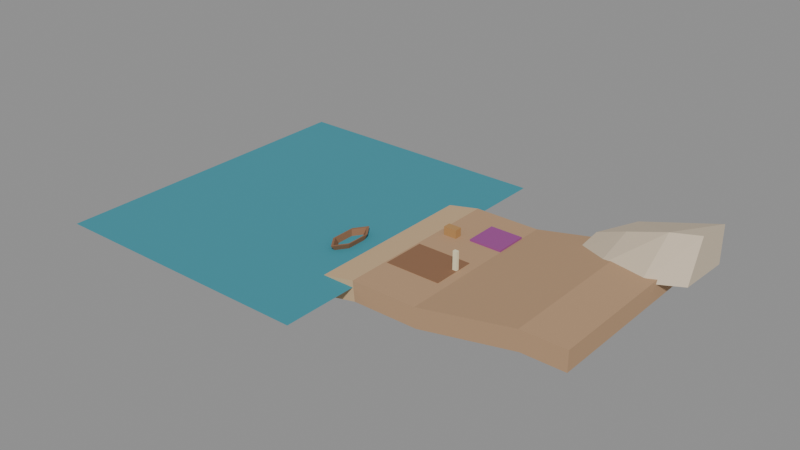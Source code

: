 # Source: harbor-landing.blend  (saved by Blender 5.2.45; exported with 4.5.12 LTS)
import bpy
from mathutils import Matrix  # noqa: F401  (used for matrix-valued properties, if any)

bpy.ops.wm.read_factory_settings(use_empty=True)
scene = bpy.context.scene
scene.name = 'Scene'

# ---- materials (node trees are filled in below, after node groups)
mat_sand = bpy.data.materials.new('Sand')
mat_sand.diffuse_color = (0.63, 0.44, 0.25, 1.0)
mat_packed_earth = bpy.data.materials.new('Packed earth')
mat_packed_earth.diffuse_color = (0.48, 0.3, 0.17, 1.0)
mat_water_proxy = bpy.data.materials.new('Water proxy')
mat_water_proxy.diffuse_color = (0.045, 0.28, 0.35, 1.0)
mat_sandstone = bpy.data.materials.new('Sandstone')
mat_sandstone.diffuse_color = (0.66, 0.55, 0.41, 1.0)
mat_timber_proxy = bpy.data.materials.new('Timber proxy')
mat_timber_proxy.diffuse_color = (0.26, 0.13, 0.066, 1.0)
mat_dye_stall_footprint = bpy.data.materials.new('Dye stall footprint')
mat_dye_stall_footprint.diffuse_color = (0.32, 0.065, 0.27, 1.0)
mat_scribe_footprint = bpy.data.materials.new('Scribe footprint')
mat_scribe_footprint.diffuse_color = (0.46, 0.25, 0.09, 1.0)
mat_scale_reference = bpy.data.materials.new('Scale reference')
mat_scale_reference.diffuse_color = (0.83, 0.76, 0.52, 1.0)

# ---- material node trees
mat_sand.use_nodes = True; mat_sand.node_tree.nodes.clear()
_N = mat_sand.node_tree.nodes; _L = mat_sand.node_tree.links
n0 = _N.new('ShaderNodeBsdfPrincipled'); n0.name = 'Principled BSDF'; n0.location = (-200, 100)
n0.inputs[0].default_value = (0.63, 0.44, 0.25, 1.0)
n0.inputs[2].default_value = 0.85
n0.inputs[10].default_value = 0.005
n1 = _N.new('ShaderNodeOutputMaterial'); n1.name = 'Material Output'; n1.location = (200, 100)
_L.new(n0.outputs[0], n1.inputs[0])
n1.is_active_output = True
mat_packed_earth.use_nodes = True; mat_packed_earth.node_tree.nodes.clear()
_N = mat_packed_earth.node_tree.nodes; _L = mat_packed_earth.node_tree.links
n0 = _N.new('ShaderNodeBsdfPrincipled'); n0.name = 'Principled BSDF'; n0.location = (-200, 100)
n0.inputs[0].default_value = (0.48, 0.3, 0.17, 1.0)
n0.inputs[2].default_value = 0.85
n0.inputs[10].default_value = 0.005
n1 = _N.new('ShaderNodeOutputMaterial'); n1.name = 'Material Output'; n1.location = (200, 100)
_L.new(n0.outputs[0], n1.inputs[0])
n1.is_active_output = True
mat_water_proxy.use_nodes = True; mat_water_proxy.node_tree.nodes.clear()
_N = mat_water_proxy.node_tree.nodes; _L = mat_water_proxy.node_tree.links
n0 = _N.new('ShaderNodeBsdfPrincipled'); n0.name = 'Principled BSDF'; n0.location = (-200, 100)
n0.inputs[0].default_value = (0.045, 0.28, 0.35, 1.0)
n0.inputs[2].default_value = 0.85
n0.inputs[10].default_value = 0.005
n1 = _N.new('ShaderNodeOutputMaterial'); n1.name = 'Material Output'; n1.location = (200, 100)
_L.new(n0.outputs[0], n1.inputs[0])
n1.is_active_output = True
mat_sandstone.use_nodes = True; mat_sandstone.node_tree.nodes.clear()
_N = mat_sandstone.node_tree.nodes; _L = mat_sandstone.node_tree.links
n0 = _N.new('ShaderNodeBsdfPrincipled'); n0.name = 'Principled BSDF'; n0.location = (-200, 100)
n0.inputs[0].default_value = (0.66, 0.55, 0.41, 1.0)
n0.inputs[2].default_value = 0.85
n0.inputs[10].default_value = 0.005
n1 = _N.new('ShaderNodeOutputMaterial'); n1.name = 'Material Output'; n1.location = (200, 100)
_L.new(n0.outputs[0], n1.inputs[0])
n1.is_active_output = True
mat_timber_proxy.use_nodes = True; mat_timber_proxy.node_tree.nodes.clear()
_N = mat_timber_proxy.node_tree.nodes; _L = mat_timber_proxy.node_tree.links
n0 = _N.new('ShaderNodeBsdfPrincipled'); n0.name = 'Principled BSDF'; n0.location = (-200, 100)
n0.inputs[0].default_value = (0.26, 0.13, 0.066, 1.0)
n0.inputs[2].default_value = 0.85
n0.inputs[10].default_value = 0.005
n1 = _N.new('ShaderNodeOutputMaterial'); n1.name = 'Material Output'; n1.location = (200, 100)
_L.new(n0.outputs[0], n1.inputs[0])
n1.is_active_output = True
mat_dye_stall_footprint.use_nodes = True; mat_dye_stall_footprint.node_tree.nodes.clear()
_N = mat_dye_stall_footprint.node_tree.nodes; _L = mat_dye_stall_footprint.node_tree.links
n0 = _N.new('ShaderNodeBsdfPrincipled'); n0.name = 'Principled BSDF'; n0.location = (-200, 100)
n0.inputs[0].default_value = (0.32, 0.065, 0.27, 1.0)
n0.inputs[2].default_value = 0.85
n0.inputs[10].default_value = 0.005
n1 = _N.new('ShaderNodeOutputMaterial'); n1.name = 'Material Output'; n1.location = (200, 100)
_L.new(n0.outputs[0], n1.inputs[0])
n1.is_active_output = True
mat_scribe_footprint.use_nodes = True; mat_scribe_footprint.node_tree.nodes.clear()
_N = mat_scribe_footprint.node_tree.nodes; _L = mat_scribe_footprint.node_tree.links
n0 = _N.new('ShaderNodeBsdfPrincipled'); n0.name = 'Principled BSDF'; n0.location = (-200, 100)
n0.inputs[0].default_value = (0.46, 0.25, 0.09, 1.0)
n0.inputs[2].default_value = 0.85
n0.inputs[10].default_value = 0.005
n1 = _N.new('ShaderNodeOutputMaterial'); n1.name = 'Material Output'; n1.location = (200, 100)
_L.new(n0.outputs[0], n1.inputs[0])
n1.is_active_output = True
mat_scale_reference.use_nodes = True; mat_scale_reference.node_tree.nodes.clear()
_N = mat_scale_reference.node_tree.nodes; _L = mat_scale_reference.node_tree.links
n0 = _N.new('ShaderNodeBsdfPrincipled'); n0.name = 'Principled BSDF'; n0.location = (-200, 100)
n0.inputs[0].default_value = (0.83, 0.76, 0.52, 1.0)
n0.inputs[2].default_value = 0.85
n0.inputs[10].default_value = 0.005
n1 = _N.new('ShaderNodeOutputMaterial'); n1.name = 'Material Output'; n1.location = (200, 100)
_L.new(n0.outputs[0], n1.inputs[0])
n1.is_active_output = True

# ---- meshes
me_shore_ground = bpy.data.meshes.new('Shore_Ground')
me_shore_ground.from_pydata([(-7.0, -8.0, -0.85), (-7.0, 8.0, -0.85), (-3.0, -8.0, 0.0), (-3.0, 8.0, 0.0), (0.0, -8.0, 0.6), (0.0, 8.0, 0.6), (6.0, -8.0, 0.6), (6.0, 8.0, 0.6), (15.0, -8.0, 2.4), (15.0, 8.0, 2.4), (19.0, -8.0, 2.4), (19.0, 8.0, 2.4), (-6.626, -8.0, -2.611), (-6.626, 8.0, -2.611), (-2.636, -8.0, -1.763), (-2.636, 8.0, -1.763), (0.1774, -8.0, -1.191), (0.1774, 8.0, -1.191), (6.177, -8.0, -1.191), (6.177, 8.0, -1.191), (15.18, -8.0, 0.6088), (15.18, 8.0, 0.6088), (19.0, -8.0, 0.6), (19.0, 8.0, 0.6)], [], [(0, 2, 3, 1), (2, 4, 5, 3), (4, 6, 7, 5), (6, 8, 9, 7), (8, 10, 11, 9), (12, 13, 15, 14), (14, 15, 17, 16), (16, 17, 19, 18), (18, 19, 21, 20), (20, 21, 23, 22), (0, 1, 13, 12), (2, 0, 12, 14), (1, 3, 15, 13), (4, 2, 14, 16), (3, 5, 17, 15), (6, 4, 16, 18), (5, 7, 19, 17), (8, 6, 18, 20), (7, 9, 21, 19), (10, 8, 20, 22), (11, 10, 22, 23), (9, 11, 23, 21)])
me_shore_ground.polygons.foreach_set('material_index', [0, 0, 1, 1, 1, 0, 0, 1, 1, 1, 0, 0, 0, 0, 0, 1, 1, 1, 1, 1, 1, 1])
me_shore_ground.materials.append(mat_sand)
me_shore_ground.materials.append(mat_packed_earth)
me_shore_ground.update()
me_water_surface = bpy.data.meshes.new('Water_Surface')
me_water_surface.from_pydata([(-25.0, -15.0, 0.0), (0.0, -15.0, 0.0), (0.0, 15.0, 0.0), (-25.0, 15.0, 0.0)], [], [(0, 1, 2, 3)])
me_water_surface.materials.append(mat_water_proxy)
me_water_surface.update()
me_sandstone_shoulder = bpy.data.meshes.new('Sandstone shoulder')
me_sandstone_shoulder.from_pydata([(11.0, 5.9, 1.2), (14.0, 3.9, 1.75), (18.0, 3.3, 2.05), (21.0, 4.8, 2.1), (21.0, 10.0, 1.8), (13.0, 10.0, 1.25), (12.0, 7.1, 2.7), (15.0, 6.2, 4.1), (18.6, 5.8, 5.4), (21.0, 6.4, 5.65), (21.0, 10.0, 5.2), (14.0, 10.0, 3.15)], [], [(0, 1, 7, 6), (1, 2, 8, 7), (2, 3, 9, 8), (3, 4, 10, 9), (4, 5, 11, 10), (5, 0, 6, 11), (5, 4, 3, 2, 1, 0), (6, 7, 8, 11), (8, 9, 10, 11)])
me_sandstone_shoulder.materials.append(mat_sandstone)
me_sandstone_shoulder.update()
me_cube_001 = bpy.data.meshes.new('Cube.001')
me_cube_001.from_pydata([(-2.5, -2.0, -0.0175), (-2.5, -2.0, 0.0175), (-2.5, 2.0, -0.0175), (-2.5, 2.0, 0.0175), (2.5, -2.0, -0.0175), (2.5, -2.0, 0.0175), (2.5, 2.0, -0.0175), (2.5, 2.0, 0.0175)], [], [(0, 1, 3, 2), (2, 3, 7, 6), (6, 7, 5, 4), (4, 5, 1, 0), (2, 6, 4, 0), (7, 3, 1, 5)])
_uv = me_cube_001.uv_layers.new(name='UVMap')
_uv.uv.foreach_set('vector', [0.375, 0.0, 0.625, 0.0, 0.625, 0.25, 0.375, 0.25, 0.375, 0.25, 0.625, 0.25, 0.625, 0.5, 0.375, 0.5, 0.375, 0.5, 0.625, 0.5, 0.625, 0.75, 0.375, 0.75, 0.375, 0.75, 0.625, 0.75, 0.625, 1.0, 0.375, 1.0, 0.125, 0.5, 0.375, 0.5, 0.375, 0.75, 0.125, 0.75, 0.625, 0.5, 0.875, 0.5, 0.875, 0.75, 0.625, 0.75])
me_cube_001.materials.append(mat_timber_proxy)
me_cube_001.update()
me_cube_002 = bpy.data.meshes.new('Cube.002')
me_cube_002.from_pydata([(-1.5, -1.5, -0.08), (-1.5, -1.5, 0.08), (-1.5, 1.5, -0.08), (-1.5, 1.5, 0.08), (1.5, -1.5, -0.08), (1.5, -1.5, 0.08), (1.5, 1.5, -0.08), (1.5, 1.5, 0.08)], [], [(0, 1, 3, 2), (2, 3, 7, 6), (6, 7, 5, 4), (4, 5, 1, 0), (2, 6, 4, 0), (7, 3, 1, 5)])
_uv = me_cube_002.uv_layers.new(name='UVMap')
_uv.uv.foreach_set('vector', [0.375, 0.0, 0.625, 0.0, 0.625, 0.25, 0.375, 0.25, 0.375, 0.25, 0.625, 0.25, 0.625, 0.5, 0.375, 0.5, 0.375, 0.5, 0.625, 0.5, 0.625, 0.75, 0.375, 0.75, 0.375, 0.75, 0.625, 0.75, 0.625, 1.0, 0.375, 1.0, 0.125, 0.5, 0.375, 0.5, 0.375, 0.75, 0.125, 0.75, 0.625, 0.5, 0.875, 0.5, 0.875, 0.75, 0.625, 0.75])
me_cube_002.materials.append(mat_dye_stall_footprint)
me_cube_002.update()
me_cube_003 = bpy.data.meshes.new('Cube.003')
me_cube_003.from_pydata([(-0.6, -0.34, -0.38), (-0.6, -0.34, 0.38), (-0.6, 0.34, -0.38), (-0.6, 0.34, 0.38), (0.6, -0.34, -0.38), (0.6, -0.34, 0.38), (0.6, 0.34, -0.38), (0.6, 0.34, 0.38)], [], [(0, 1, 3, 2), (2, 3, 7, 6), (6, 7, 5, 4), (4, 5, 1, 0), (2, 6, 4, 0), (7, 3, 1, 5)])
_uv = me_cube_003.uv_layers.new(name='UVMap')
_uv.uv.foreach_set('vector', [0.375, 0.0, 0.625, 0.0, 0.625, 0.25, 0.375, 0.25, 0.375, 0.25, 0.625, 0.25, 0.625, 0.5, 0.375, 0.5, 0.375, 0.5, 0.625, 0.5, 0.625, 0.75, 0.375, 0.75, 0.375, 0.75, 0.625, 0.75, 0.625, 1.0, 0.375, 1.0, 0.125, 0.5, 0.375, 0.5, 0.375, 0.75, 0.125, 0.75, 0.625, 0.5, 0.875, 0.5, 0.875, 0.75, 0.625, 0.75])
me_cube_003.materials.append(mat_scribe_footprint)
me_cube_003.update()
me_cube_004 = bpy.data.meshes.new('Cube.004')
me_cube_004.from_pydata([(-0.19, -0.14, -0.85), (-0.19, -0.14, 0.85), (-0.19, 0.14, -0.85), (-0.19, 0.14, 0.85), (0.19, -0.14, -0.85), (0.19, -0.14, 0.85), (0.19, 0.14, -0.85), (0.19, 0.14, 0.85)], [], [(0, 1, 3, 2), (2, 3, 7, 6), (6, 7, 5, 4), (4, 5, 1, 0), (2, 6, 4, 0), (7, 3, 1, 5)])
_uv = me_cube_004.uv_layers.new(name='UVMap')
_uv.uv.foreach_set('vector', [0.375, 0.0, 0.625, 0.0, 0.625, 0.25, 0.375, 0.25, 0.375, 0.25, 0.625, 0.25, 0.625, 0.5, 0.375, 0.5, 0.375, 0.5, 0.625, 0.5, 0.625, 0.75, 0.375, 0.75, 0.375, 0.75, 0.625, 0.75, 0.625, 1.0, 0.375, 1.0, 0.125, 0.5, 0.375, 0.5, 0.375, 0.75, 0.125, 0.75, 0.625, 0.5, 0.875, 0.5, 0.875, 0.75, 0.625, 0.75])
me_cube_004.materials.append(mat_scale_reference)
me_cube_004.update()
me_shallow_boat_proxy = bpy.data.meshes.new('Shallow_Boat_Proxy')
me_shallow_boat_proxy.from_pydata([(-5.1, -4.245, -0.28), (-4.505, -3.405, -0.28), (-4.505, -1.795, -0.28), (-5.1, -0.955, -0.28), (-5.695, -1.795, -0.28), (-5.695, -3.405, -0.28), (-5.1, -4.95, 0.51), (-4.25, -3.75, 0.51), (-4.25, -1.45, 0.51), (-5.1, -0.25, 0.51), (-5.95, -1.45, 0.51), (-5.95, -3.75, 0.51), (-5.1, -4.644, 0.51), (-4.36, -3.601, 0.51), (-4.36, -1.599, 0.51), (-5.1, -0.5555, 0.51), (-5.839, -1.599, 0.51), (-5.839, -3.601, 0.51), (-5.1, -4.081, -0.15), (-4.564, -3.325, -0.15), (-4.564, -1.875, -0.15), (-5.1, -1.12, -0.15), (-5.635, -1.875, -0.15), (-5.635, -3.325, -0.15)], [], [(5, 4, 3, 2, 1, 0), (0, 1, 7, 6), (1, 2, 8, 7), (2, 3, 9, 8), (3, 4, 10, 9), (4, 5, 11, 10), (5, 0, 6, 11), (6, 7, 13, 12), (7, 8, 14, 13), (8, 9, 15, 14), (9, 10, 16, 15), (10, 11, 17, 16), (11, 6, 12, 17), (12, 13, 19, 18), (13, 14, 20, 19), (14, 15, 21, 20), (15, 16, 22, 21), (16, 17, 23, 22), (17, 12, 18, 23), (18, 19, 20, 21, 22, 23)])
me_shallow_boat_proxy.materials.append(mat_timber_proxy)
me_shallow_boat_proxy.update()

# ---- objects
ob_shore_ground = bpy.data.objects.new('Shore_Ground', me_shore_ground)
ob_water_surface = bpy.data.objects.new('Water_Surface', me_water_surface)
ob_sandstone_backdrop = bpy.data.objects.new('Sandstone_Backdrop', me_sandstone_shoulder)
ob_cargo_footprint = bpy.data.objects.new('Cargo_Footprint', me_cube_001)
ob_dye_stall_footprint = bpy.data.objects.new('Dye_Stall_Footprint', me_cube_002)
ob_scribe_table_proxy = bpy.data.objects.new('Scribe_Table_Proxy', me_cube_003)
ob_scale_reference_1p7m = bpy.data.objects.new('Scale_Reference_1p7m', me_cube_004)
ob_shallow_boat_proxy = bpy.data.objects.new('Shallow_Boat_Proxy', me_shallow_boat_proxy)
ob_spawn_reference = bpy.data.objects.new('Spawn_Reference', None)

# ---- transforms, parenting, visibility, modifiers, constraints
ob_shore_ground.location = (0.0, 0.0, 0.0)
ob_water_surface.location = (0.0, 0.0, 0.0)
ob_sandstone_backdrop.location = (0.0, 0.0, 0.0)
ob_cargo_footprint.location = (2.7, -2.2, 0.618)
ob_dye_stall_footprint.location = (4.5, 4.3, 0.68)
ob_scribe_table_proxy.location = (1.3, 2.7, 0.98)
ob_scale_reference_1p7m.location = (5.0, -1.75, 1.45)
ob_shallow_boat_proxy.location = (0.0, 0.0, 0.0)
ob_spawn_reference.location = (17.0, 0.0, 2.4)
ob_spawn_reference.empty_display_type = 'ARROWS'

# ---- collection membership
scene.collection.objects.link(ob_shore_ground)
scene.collection.objects.link(ob_water_surface)
scene.collection.objects.link(ob_sandstone_backdrop)
scene.collection.objects.link(ob_cargo_footprint)
scene.collection.objects.link(ob_dye_stall_footprint)
scene.collection.objects.link(ob_scribe_table_proxy)
scene.collection.objects.link(ob_scale_reference_1p7m)
scene.collection.objects.link(ob_shallow_boat_proxy)
scene.collection.objects.link(ob_spawn_reference)

# ---- scene / render settings (as saved in the file)
scene.frame_start = 1; scene.frame_end = 250; scene.frame_set(1)
scene.render.engine = 'BLENDER_EEVEE_NEXT'
scene.render.bake_bias = 0.0
scene.render.bake_samples = 0
scene.render.compositor_device = 'GPU'
scene.eevee.use_volume_custom_range = False
scene.eevee.fast_gi_thickness_near = 0.1
scene.eevee.fast_gi_thickness_far = 0.0
scene.eevee.ray_tracing_options.screen_trace_thickness = 0.1
bpy.context.view_layer.update()

# ---- added for rendering (the .blend has no active camera and no usable light): camera, sun + grey world if the file has none
cam_auto = bpy.data.cameras.new('AutoCamera')
cam_auto.lens = 50.0
cam_auto.sensor_width = 36.0
cam_auto.clip_end = 1000.0
ob_auto_camera = bpy.data.objects.new('AutoCamera', cam_auto)
scene.collection.objects.link(ob_auto_camera)
ob_auto_camera.location = (49.3832, -61.6598, 42.6262)
ob_auto_camera.rotation_euler = (1.09748, -7.21219e-08, 0.694738)
scene.camera = ob_auto_camera
light_auto_sun = bpy.data.lights.new('AutoSun', 'SUN')
light_auto_sun.energy = 3.0
light_auto_sun.angle = 0.0523599
ob_auto_sun = bpy.data.objects.new('AutoSun', light_auto_sun)
scene.collection.objects.link(ob_auto_sun)
ob_auto_sun.rotation_euler = (0.872665, 0.174533, 0.523599)
if scene.world is None:
    world_auto = bpy.data.worlds.new('AutoWorld')
    world_auto.color = (0.3, 0.3, 0.3)
    scene.world = world_auto
bpy.context.view_layer.update()
